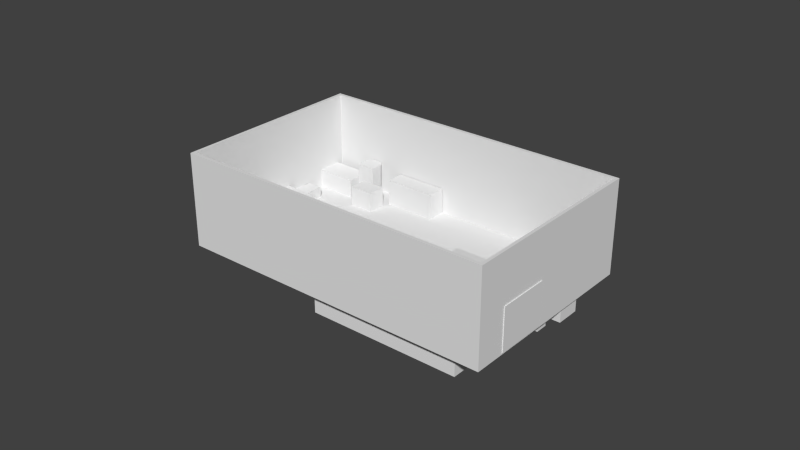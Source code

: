 # Source: test2.blend  (saved by Blender 2.66.1; exported with 4.5.12 LTS)
import bpy
from mathutils import Matrix  # noqa: F401  (used for matrix-valued properties, if any)

bpy.ops.wm.read_factory_settings(use_empty=True)
scene = bpy.context.scene
scene.name = 'Scene'

# ---- collections
col_collection_1 = bpy.data.collections.new('Collection 1'); scene.collection.children.link(col_collection_1)

# ---- world
world_world = bpy.data.worlds.new('World'); scene.world = world_world
world_world.color = (0.05088, 0.05088, 0.05088)
world_world.use_sun_shadow = False
world_world.sun_shadow_jitter_overblur = 0.0
world_world.cycles.sampling_method = 'MANUAL'
world_world.cycles.sample_map_resolution = 256

# ---- meshes
me_cubieboard_002 = bpy.data.meshes.new('Cubieboard.002')
me_cubieboard_002.from_pydata([(0.012, 0.037, 0.006), (0.012, 0.037, 0.0), (0.0, 0.037, 0.006), (0.0, 0.037, 0.0), (0.0, 0.021, 0.0), (0.0, 0.021, 0.006), (0.012, 0.021, 0.006), (0.012, 0.021, 0.0), (0.021, 0.018, 0.0025), (0.005, 0.018, 0.0), (0.005, 0.018, 0.0025), (0.021, 0.018, 0.0), (0.021, 0.002, 0.0025), (0.021, 0.002, 0.0), (0.005, 0.002, 0.0025), (0.005, 0.002, 0.0), (0.001009, 0.002996, -0.001), (0.001009, 0.002996, 0.0), (0.001009, 0.06101, -0.001), (0.001009, 0.06101, 0.0), (0.001043, 0.002738, 0.0), (0.001043, 0.002738, -0.001), (0.001142, 0.002498, 0.0), (0.001142, 0.002498, -0.001), (0.001301, 0.002292, 0.0), (0.001301, 0.002292, -0.001), (0.001507, 0.002133, 0.0), (0.001507, 0.002133, -0.001), (0.001747, 0.002034, -0.001), (0.001747, 0.002034, 0.0), (0.002005, 0.002, 0.0), (0.002005, 0.002, -0.001), (0.001999, 0.062, 0.0), (0.001999, 0.062, -0.001), (0.001743, 0.06197, -0.001), (0.001743, 0.06197, 0.0), (0.001504, 0.06187, 0.0), (0.001504, 0.06187, -0.001), (0.001299, 0.06171, 0.0), (0.001299, 0.06171, -0.001), (0.001142, 0.0615, 0.0), (0.001142, 0.0615, -0.001), (0.001043, 0.06127, 0.0), (0.001043, 0.06127, -0.001), (0.0227, 0.00425, 0.0), (0.02294, 0.003939, 0.0), (0.02325, 0.003701, 0.0), (0.02255, 0.004612, 0.0), (0.02361, 0.003551, 0.0), (0.0225, 0.005, 0.0), (0.024, 0.0035, 0.0), (0.02255, 0.005388, 0.0), (0.0227, 0.00575, 0.0), (0.02294, 0.006061, 0.0), (0.02325, 0.006299, 0.0), (0.0227, 0.05725, 0.0), (0.02294, 0.05694, 0.0), (0.02325, 0.0567, 0.0), (0.02361, 0.05655, 0.0), (0.02361, 0.006449, 0.0), (0.024, 0.0065, 0.0), (0.02255, 0.05761, 0.0), (0.0225, 0.058, 0.0), (0.024, 0.0565, 0.0), (0.02255, 0.05839, 0.0), (0.0227, 0.05875, 0.0), (0.02294, 0.05906, 0.0), (0.02325, 0.0593, 0.0), (0.02361, 0.05945, 0.0), (0.024, 0.0595, 0.0), (0.09694, 0.003939, 0.0), (0.02506, 0.003939, 0.0), (0.02475, 0.003701, 0.0), (0.0967, 0.00425, 0.0), (0.0253, 0.00425, 0.0), (0.09725, 0.003701, 0.0), (0.09655, 0.004612, 0.0), (0.02545, 0.004612, 0.0), (0.1, 0.002, 0.0), (0.09761, 0.003551, 0.0), (0.098, 0.0035, 0.0), (0.09839, 0.003551, 0.0), (0.02439, 0.003551, 0.0), (0.09875, 0.003701, 0.0), (0.09906, 0.003939, 0.0), (0.1007, 0.002293, 0.0), (0.1003, 0.002034, 0.0), (0.1005, 0.002134, 0.0), (0.1009, 0.0025, 0.0), (0.101, 0.002741, 0.0), (0.101, 0.003, 0.0), (0.0993, 0.00425, 0.0), (0.09945, 0.004612, 0.0), (0.0995, 0.005, 0.0), (0.09945, 0.005388, 0.0), (0.0993, 0.00575, 0.0), (0.09761, 0.05655, 0.0), (0.09725, 0.0567, 0.0), (0.09725, 0.006299, 0.0), (0.09761, 0.006449, 0.0), (0.098, 0.0565, 0.0), (0.098, 0.0065, 0.0), (0.09839, 0.05655, 0.0), (0.09839, 0.006449, 0.0), (0.0967, 0.05875, 0.0), (0.02545, 0.05839, 0.0), (0.09655, 0.05839, 0.0), (0.0253, 0.05875, 0.0), (0.09875, 0.0567, 0.0), (0.09875, 0.006299, 0.0), (0.09694, 0.05906, 0.0), (0.02506, 0.05906, 0.0), (0.09906, 0.05694, 0.0), (0.09906, 0.006061, 0.0), (0.0993, 0.05725, 0.0), (0.1, 0.062, 0.0), (0.09839, 0.05945, 0.0), (0.09875, 0.0593, 0.0), (0.098, 0.0595, 0.0), (0.09761, 0.05945, 0.0), (0.09725, 0.0593, 0.0), (0.101, 0.061, 0.0), (0.09945, 0.05839, 0.0), (0.0995, 0.058, 0.0), (0.0993, 0.05875, 0.0), (0.09906, 0.05906, 0.0), (0.09945, 0.05761, 0.0), (0.101, 0.06126, 0.0), (0.1007, 0.06171, 0.0), (0.1009, 0.0615, 0.0), (0.1005, 0.06187, 0.0), (0.1003, 0.06197, 0.0), (0.02439, 0.05945, 0.0), (0.02475, 0.0593, 0.0), (0.051, 0.032, 0.0), (0.09694, 0.006061, 0.0), (0.0967, 0.00575, 0.0), (0.09655, 0.005388, 0.0), (0.0965, 0.005, 0.0), (0.0965, 0.058, 0.0), (0.09655, 0.05761, 0.0), (0.0967, 0.05725, 0.0), (0.09694, 0.05694, 0.0), (0.0255, 0.058, 0.0), (0.02439, 0.05655, 0.0), (0.02475, 0.0567, 0.0), (0.02506, 0.05694, 0.0), (0.0253, 0.05725, 0.0), (0.02545, 0.05761, 0.0), (0.02545, 0.005388, 0.0), (0.0255, 0.005, 0.0), (0.0253, 0.00575, 0.0), (0.02506, 0.006061, 0.0), (0.02475, 0.006299, 0.0), (0.02439, 0.006449, 0.0), (0.02294, 0.003939, -0.001), (0.0227, 0.00425, -0.001), (0.02325, 0.003701, -0.001), (0.02255, 0.004612, -0.001), (0.02361, 0.003551, -0.001), (0.0225, 0.005, -0.001), (0.024, 0.0035, -0.001), (0.02255, 0.005388, -0.001), (0.0227, 0.00575, -0.001), (0.02294, 0.006061, -0.001), (0.02325, 0.006299, -0.001), (0.0227, 0.05725, -0.001), (0.02294, 0.05694, -0.001), (0.02325, 0.0567, -0.001), (0.02361, 0.05655, -0.001), (0.024, 0.0065, -0.001), (0.02361, 0.006449, -0.001), (0.02255, 0.05761, -0.001), (0.0225, 0.058, -0.001), (0.024, 0.0565, -0.001), (0.02255, 0.05839, -0.001), (0.0227, 0.05875, -0.001), (0.02294, 0.05906, -0.001), (0.02325, 0.0593, -0.001), (0.02361, 0.05945, -0.001), (0.024, 0.0595, -0.001), (0.02475, 0.003701, -0.001), (0.02506, 0.003939, -0.001), (0.09694, 0.003939, -0.001), (0.0967, 0.00425, -0.001), (0.0253, 0.00425, -0.001), (0.09725, 0.003701, -0.001), (0.09655, 0.004612, -0.001), (0.02545, 0.004612, -0.001), (0.09761, 0.003551, -0.001), (0.1, 0.002, -0.001), (0.098, 0.0035, -0.001), (0.09839, 0.003551, -0.001), (0.02439, 0.003551, -0.001), (0.09875, 0.003701, -0.001), (0.09906, 0.003939, -0.001), (0.1005, 0.002134, -0.001), (0.1003, 0.002034, -0.001), (0.1007, 0.002293, -0.001), (0.1009, 0.0025, -0.001), (0.101, 0.002741, -0.001), (0.0993, 0.00425, -0.001), (0.101, 0.003, -0.001), (0.09945, 0.004612, -0.001), (0.0995, 0.005, -0.001), (0.09945, 0.005388, -0.001), (0.0993, 0.00575, -0.001), (0.09725, 0.006299, -0.001), (0.09725, 0.0567, -0.001), (0.09761, 0.05655, -0.001), (0.09761, 0.006449, -0.001), (0.098, 0.0565, -0.001), (0.098, 0.0065, -0.001), (0.09839, 0.006449, -0.001), (0.09839, 0.05655, -0.001), (0.09655, 0.05839, -0.001), (0.02545, 0.05839, -0.001), (0.0967, 0.05875, -0.001), (0.0253, 0.05875, -0.001), (0.09875, 0.006299, -0.001), (0.09875, 0.0567, -0.001), (0.09694, 0.05906, -0.001), (0.02506, 0.05906, -0.001), (0.09906, 0.006061, -0.001), (0.09906, 0.05694, -0.001), (0.0993, 0.05725, -0.001), (0.09875, 0.0593, -0.001), (0.09839, 0.05945, -0.001), (0.1, 0.062, -0.001), (0.098, 0.0595, -0.001), (0.09761, 0.05945, -0.001), (0.09725, 0.0593, -0.001), (0.0995, 0.058, -0.001), (0.09945, 0.05839, -0.001), (0.101, 0.061, -0.001), (0.0993, 0.05875, -0.001), (0.09906, 0.05906, -0.001), (0.09945, 0.05761, -0.001), (0.101, 0.06126, -0.001), (0.1009, 0.0615, -0.001), (0.1007, 0.06171, -0.001), (0.1003, 0.06197, -0.001), (0.1005, 0.06187, -0.001), (0.02439, 0.05945, -0.001), (0.02475, 0.0593, -0.001), (0.051, 0.032, -0.001), (0.09694, 0.006061, -0.001), (0.0967, 0.00575, -0.001), (0.09655, 0.005388, -0.001), (0.0965, 0.005, -0.001), (0.0965, 0.058, -0.001), (0.09655, 0.05761, -0.001), (0.0967, 0.05725, -0.001), (0.09694, 0.05694, -0.001), (0.0255, 0.058, -0.001), (0.02439, 0.05655, -0.001), (0.02475, 0.0567, -0.001), (0.02506, 0.05694, -0.001), (0.0253, 0.05725, -0.001), (0.02545, 0.05761, -0.001), (0.0255, 0.005, -0.001), (0.02545, 0.005388, -0.001), (0.0253, 0.00575, -0.001), (0.02506, 0.006061, -0.001), (0.02475, 0.006299, -0.001), (0.02439, 0.006449, -0.001), (0.097, 0.028, -0.001), (0.097, 0.036, -0.001), (0.097, 0.036, -0.005), (0.097, 0.028, -0.005), (0.101, 0.028, -0.005), (0.101, 0.028, -0.001), (0.101, 0.03, -0.001), (0.101, 0.03, -0.005), (0.102, 0.03, -0.001), (0.102, 0.03, -0.005), (0.102, 0.034, -0.001), (0.102, 0.034, -0.005), (0.101, 0.034, -0.001), (0.101, 0.034, -0.005), (0.101, 0.036, -0.001), (0.101, 0.036, -0.005), (0.0995, 0.032, -0.001), (0.0995, 0.032, -0.005), (0.044, 0.062, 0.009), (0.027, 0.062, 0.0), (0.027, 0.062, 0.009), (0.044, 0.062, 0.0), (0.044, 0.056, 0.009), (0.044, 0.056, 0.0), (0.027, 0.056, 0.009), (0.027, 0.056, 0.0), (0.0, 0.052, 0.0), (0.014, 0.052, 0.0), (0.014, 0.052, 0.0066), (0.0, 0.052, 0.0066), (0.0, 0.06, 0.0066), (0.0, 0.06, 0.0), (0.014, 0.06, 0.0), (0.014, 0.06, 0.0066), (0.102, 0.036, 0.004), (0.092, 0.036, 0.0), (0.092, 0.036, 0.004), (0.102, 0.036, 0.0), (0.102, 0.02742, 0.0), (0.102, 0.02742, 0.004), (0.092, 0.02742, 0.004), (0.092, 0.02742, 0.0), (0.045, 0.062, -0.008), (0.045, 0.062, -0.001), (0.095, 0.062, -0.001), (0.095, 0.062, -0.008), (0.095, 0.056, -0.008), (0.095, 0.056, -0.001), (0.045, 0.056, -0.001), (0.045, 0.056, -0.008), (0.045, 0.008, -0.008), (0.045, 0.008, -0.001), (0.095, 0.008, -0.001), (0.095, 0.008, -0.008), (0.095, 0.002, -0.008), (0.095, 0.002, -0.001), (0.045, 0.002, -0.001), (0.045, 0.002, -0.008), (0.006, 0.038, 0.0), (0.006, 0.046, 0.0), (0.006, 0.046, 0.004), (0.006, 0.038, 0.004), (0.001, 0.038, 0.0), (0.001, 0.038, 0.004), (0.001, 0.04, 0.0), (0.001, 0.04, 0.004), (0.0, 0.04, 0.004), (0.0, 0.04, 0.0), (0.0, 0.044, 0.004), (0.0, 0.044, 0.0), (0.001, 0.044, 0.004), (0.001, 0.044, 0.0), (0.001, 0.046, 0.0), (0.001, 0.046, 0.004), (0.003, 0.042, 0.0), (0.003, 0.042, 0.004), (0.044, 0.01847, 0.0), (0.029, 0.01847, 0.0), (0.029, 0.01847, 0.016), (0.044, 0.01847, 0.016), (0.044, 0.0, 0.016), (0.044, 0.0, 0.0), (0.029, 0.0, 0.0), (0.029, 0.0, 0.016), (0.087, 0.048, -0.0065), (0.087, 0.048, 0.0005), (0.103, 0.048, -0.0065), (0.103, 0.048, 0.0005), (0.103, 0.04, 0.0005), (0.103, 0.04, -0.0065), (0.087, 0.04, -0.0065), (0.087, 0.04, 0.0005), (0.01996, 0.0599, 0.011), (0.02, 0.05947, 0.011), (0.02, 0.05947, 0.0), (0.01996, 0.0599, 0.0), (0.01985, 0.06033, 0.011), (0.01985, 0.06033, 0.0), (0.01966, 0.06073, 0.011), (0.01966, 0.06073, 0.0), (0.01941, 0.06108, 0.011), (0.01941, 0.06108, 0.0), (0.0191, 0.06139, 0.011), (0.01874, 0.06165, 0.011), (0.0191, 0.06139, 0.0), (0.01834, 0.06183, 0.011), (0.01874, 0.06165, 0.0), (0.01834, 0.06183, 0.0), (0.01792, 0.06195, 0.011), (0.01792, 0.06195, 0.0), (0.01748, 0.06198, 0.011), (0.01748, 0.06198, 0.0), (0.02, 0.056, 0.011), (0.02, 0.056, 0.0), (0.01398, 0.056, 0.011), (0.01398, 0.056, 0.0), (0.01398, 0.05965, 0.011), (0.01398, 0.05965, 0.0), (0.01631, 0.06198, 0.011), (0.01631, 0.06198, 0.0), (0.01591, 0.06195, 0.0), (0.01591, 0.06195, 0.011), (0.01551, 0.06184, 0.011), (0.01551, 0.06184, 0.0), (0.01515, 0.06167, 0.011), (0.01481, 0.06144, 0.011), (0.01515, 0.06167, 0.0), (0.01453, 0.06115, 0.011), (0.01481, 0.06144, 0.0), (0.01453, 0.06115, 0.0), (0.01429, 0.06082, 0.011), (0.01429, 0.06082, 0.0), (0.01412, 0.06045, 0.011), (0.01412, 0.06045, 0.0), (0.01402, 0.06006, 0.011), (0.01402, 0.06006, 0.0), (0.01699, 0.05899, 0.0), (0.01699, 0.05899, 0.011), (0.105, 0.026, 0.0), (0.077, 0.026, 0.0), (0.077, 0.026, 0.014), (0.105, 0.026, 0.014), (0.105, 0.009, 0.0), (0.105, 0.009, 0.014), (0.077, 0.009, 0.0), (0.077, 0.009, 0.014), (0.103, 0.048, 0.0065), (0.087, 0.048, 0.0065), (0.103, 0.04, 0.0065), (0.087, 0.04, 0.0065), (0.015, 0.019, 0.0), (0.015, 0.02, 0.0), (0.022, 0.02, 0.0), (0.022, 0.008, 0.0), (0.013, 0.019, 0.0), (0.004, 0.02, 0.0), (0.013, 0.02, 0.0), (0.004, 0.008, 0.0), (0.02046, 0.01931, 0.0), (0.02033, 0.01912, 0.0), (0.0204, 0.01921, 0.0), (0.02006, 0.019, 0.0), (0.02023, 0.01906, 0.0), (0.02013, 0.01902, 0.0), (0.0205, 0.01953, 0.0), (0.02049, 0.01942, 0.0), (0.02045, 0.01972, 0.0), (0.02048, 0.01963, 0.0), (0.01977, 0.01905, 0.0), (0.01989, 0.01901, 0.0), (0.02, 0.019, 0.0), (0.01968, 0.01912, 0.0), (0.02032, 0.01988, 0.0), (0.02039, 0.01981, 0.0), (0.01955, 0.01928, 0.0), (0.01961, 0.01919, 0.0), (0.0195, 0.01947, 0.0), (0.01952, 0.01937, 0.0), (0.02, 0.02, 0.0), (0.02023, 0.01995, 0.0), (0.02011, 0.01999, 0.0), (0.01994, 0.02, 0.0), (0.01954, 0.01969, 0.0), (0.01951, 0.01958, 0.0), (0.01977, 0.01994, 0.0), (0.01987, 0.01998, 0.0), (0.01967, 0.01988, 0.0), (0.0196, 0.01979, 0.0), (0.045, 0.055, 0.0), (0.095, 0.055, 0.0), (0.095, 0.061, 0.0), (0.045, 0.061, 0.0), (0.067, 0.054, 0.0), (0.073, 0.054, 0.0), (0.073, 0.056, 0.0), (0.067, 0.056, 0.0), (0.1004, 0.03365, 0.0), (0.1003, 0.03385, 0.0), (0.1004, 0.03376, 0.0), (0.1001, 0.03399, 0.0), (0.1002, 0.03392, 0.0), (0.1001, 0.03397, 0.0), (0.1005, 0.03353, 0.0), (0.1004, 0.03332, 0.0), (0.1005, 0.03342, 0.0), (0.1003, 0.03315, 0.0), (0.1004, 0.03323, 0.0), (0.1, 0.033, 0.0), (0.1002, 0.03307, 0.0), (0.1001, 0.03302, 0.0), (0.1, 0.034, 0.0), (0.1004, 0.03068, 0.0), (0.1003, 0.03087, 0.0), (0.1003, 0.03078, 0.0), (0.1002, 0.03094, 0.0), (0.097, 0.034, 0.0), (0.1, 0.031, 0.0), (0.1001, 0.03098, 0.0), (0.1004, 0.03044, 0.0), (0.1004, 0.03056, 0.0), (0.1002, 0.03009, 0.0), (0.1004, 0.03025, 0.0), (0.1003, 0.03017, 0.0), (0.1004, 0.03035, 0.0), (0.097, 0.033, 0.0), (0.1, 0.03, 0.0), (0.1001, 0.03003, 0.0), (0.097, 0.031, 0.0), (0.097, 0.03, 0.0), (0.02424, 0.05999, 0.0), (0.02449, 0.05994, 0.0), (0.02495, 0.05976, 0.0), (0.02201, 0.05777, 0.0), (0.02222, 0.05709, 0.0), (0.02206, 0.05752, 0.0), (0.02562, 0.05683, 0.0), (0.02546, 0.05663, 0.0), (0.02529, 0.05647, 0.0), (0.022, 0.058, 0.0), (0.02399, 0.06, 0.0), (0.02576, 0.05704, 0.0), (0.02201, 0.05824, 0.0), (0.02491, 0.05622, 0.0), (0.02511, 0.05634, 0.0), (0.02214, 0.05873, 0.0), (0.02206, 0.05849, 0.0), (0.02447, 0.05606, 0.0), (0.0247, 0.05613, 0.0), (0.02309, 0.05978, 0.0), (0.02578, 0.05891, 0.0), (0.02376, 0.05999, 0.0), (0.02353, 0.05994, 0.0), (0.0233, 0.05987, 0.0), (0.02424, 0.05601, 0.0), (0.02599, 0.05776, 0.0), (0.02586, 0.05727, 0.0), (0.02224, 0.05896, 0.0), (0.02594, 0.05751, 0.0), (0.02401, 0.056, 0.0), (0.02271, 0.05953, 0.0), (0.02289, 0.05966, 0.0), (0.02238, 0.05917, 0.0), (0.02254, 0.05937, 0.0), (0.026, 0.058, 0.0), (0.02599, 0.05823, 0.0), (0.02594, 0.05848, 0.0), (0.02587, 0.0587, 0.0), (0.02305, 0.05624, 0.0), (0.02351, 0.05606, 0.0), (0.02327, 0.05614, 0.0), (0.02376, 0.05601, 0.0), (0.02552, 0.05929, 0.0), (0.02566, 0.05911, 0.0), (0.02248, 0.05671, 0.0), (0.02283, 0.05638, 0.0), (0.02263, 0.05654, 0.0), (0.02517, 0.05962, 0.0), (0.02537, 0.05946, 0.0), (0.02234, 0.05689, 0.0), (0.02473, 0.05986, 0.0), (0.02213, 0.0573, 0.0), (0.1, 0.062, 0.0), (0.101, 0.003, 0.0), (0.101, 0.061, 0.0), (0.002, 0.062, 0.0), (0.002, 0.002, 0.0), (0.001, 0.003, 0.0), (0.001, 0.061, 0.0), (0.101, 0.047, 0.0), (0.09, 0.041, 0.0), (0.101, 0.041, 0.0), (0.09, 0.047, 0.0), (0.006, 0.016, 0.0), (0.006, 0.002, 0.0), (0.019, 0.002, 0.0), (0.019, 0.016, 0.0), (0.03, 0.018, 0.0), (0.03, 0.0, 0.0), (0.044, 0.018, 0.0), (0.042, 0.017, 0.0), (0.032, 0.011, 0.0), (0.042, 0.011, 0.0), (0.032, 0.017, 0.0), (0.095, 0.008, 0.0), (0.045, 0.008, 0.0), (0.045, 0.002, 0.0), (0.095, 0.002, 0.0), (0.073, 0.009, 0.0), (0.067, 0.009, 0.0), (0.067, 0.007, 0.0), (0.073, 0.007, 0.0), (0.019, 0.06, 0.0), (0.014, 0.056, 0.0), (0.019, 0.056, 0.0), (0.047, 0.019, 0.0), (0.047, 0.029, 0.0), (0.045, 0.029, 0.0), (0.045, 0.019, 0.0), (0.011, 0.033, 0.0), (0.013, 0.036, 0.0), (0.013, 0.033, 0.0), (0.002, 0.036, 0.0), (0.013, 0.021, 0.0), (0.011, 0.023, 0.0), (0.013, 0.023, 0.0), (0.002, 0.021, 0.0), (0.001, 0.021, 0.0), (0.001, 0.036, 0.0), (0.01219, 0.02104, 0.0), (0.01228, 0.02109, 0.0), (0.01237, 0.02116, 0.0), (0.01248, 0.02135, 0.0), (0.01243, 0.02125, 0.0), (0.0125, 0.02145, 0.0), (0.01209, 0.02101, 0.0), (0.0125, 0.02154, 0.0), (0.01244, 0.02174, 0.0), (0.01248, 0.02164, 0.0), (0.01237, 0.02183, 0.0), (0.0122, 0.02196, 0.0), (0.01229, 0.02191, 0.0), (0.012, 0.022, 0.0), (0.0121, 0.02199, 0.0), (0.01, 0.021, 0.0), (0.009802, 0.02104, 0.0), (0.009902, 0.02101, 0.0), (0.009626, 0.02117, 0.0), (0.009708, 0.02109, 0.0), (0.009502, 0.02146, 0.0), (0.009562, 0.02126, 0.0), (0.009521, 0.02136, 0.0), (0.01, 0.022, 0.0), (0.009812, 0.02196, 0.0), (0.009907, 0.02199, 0.0), (0.009633, 0.02184, 0.0), (0.009503, 0.02155, 0.0), (0.009524, 0.02165, 0.0), (0.009567, 0.02175, 0.0), (0.009717, 0.02191, 0.0), (0.006188, 0.02104, 0.0), (0.006283, 0.02109, 0.0), (0.006367, 0.02116, 0.0), (0.006476, 0.02135, 0.0), (0.006433, 0.02125, 0.0), (0.006497, 0.02145, 0.0), (0.006, 0.021, 0.0), (0.006093, 0.02101, 0.0), (0.006498, 0.02154, 0.0), (0.006438, 0.02174, 0.0), (0.006479, 0.02164, 0.0), (0.006374, 0.02183, 0.0), (0.006198, 0.02196, 0.0), (0.006292, 0.02191, 0.0), (0.006, 0.022, 0.0), (0.005, 0.021, 0.0), (0.006098, 0.02199, 0.0), (0.004802, 0.02104, 0.0), (0.004902, 0.02101, 0.0), (0.004626, 0.02117, 0.0), (0.004708, 0.02109, 0.0), (0.004502, 0.02146, 0.0), (0.004562, 0.02126, 0.0), (0.004521, 0.02136, 0.0), (0.005, 0.022, 0.0), (0.004812, 0.02196, 0.0), (0.004907, 0.02199, 0.0), (0.004633, 0.02184, 0.0), (0.004503, 0.02155, 0.0), (0.004524, 0.02165, 0.0), (0.004567, 0.02175, 0.0), (0.004717, 0.02191, 0.0), (0.01219, 0.03504, 0.0), (0.01228, 0.03509, 0.0), (0.01237, 0.03516, 0.0), (0.01248, 0.03535, 0.0), (0.01243, 0.03525, 0.0), (0.0125, 0.03545, 0.0), (0.012, 0.035, 0.0), (0.01209, 0.03501, 0.0), (0.0125, 0.03554, 0.0), (0.01244, 0.03574, 0.0), (0.01248, 0.03564, 0.0), (0.01237, 0.03583, 0.0), (0.0122, 0.03596, 0.0), (0.01229, 0.03591, 0.0), (0.012, 0.036, 0.0), (0.0121, 0.03599, 0.0), (0.01, 0.035, 0.0), (0.009802, 0.03504, 0.0), (0.009902, 0.03501, 0.0), (0.009626, 0.03517, 0.0), (0.009708, 0.03509, 0.0), (0.009502, 0.03546, 0.0), (0.009562, 0.03526, 0.0), (0.009521, 0.03536, 0.0), (0.01, 0.036, 0.0), (0.009812, 0.03596, 0.0), (0.009907, 0.03599, 0.0), (0.009633, 0.03584, 0.0), (0.009503, 0.03555, 0.0), (0.009524, 0.03565, 0.0), (0.009567, 0.03575, 0.0), (0.009717, 0.03591, 0.0), (0.006188, 0.03504, 0.0), (0.006283, 0.03509, 0.0), (0.006367, 0.03516, 0.0), (0.006476, 0.03535, 0.0), (0.006433, 0.03525, 0.0), (0.006497, 0.03545, 0.0), (0.006, 0.035, 0.0), (0.006093, 0.03501, 0.0), (0.006498, 0.03554, 0.0), (0.006438, 0.03574, 0.0), (0.006479, 0.03564, 0.0), (0.006374, 0.03583, 0.0), (0.006198, 0.03596, 0.0), (0.006292, 0.03591, 0.0), (0.006, 0.036, 0.0), (0.005, 0.035, 0.0), (0.006098, 0.03599, 0.0), (0.004802, 0.03504, 0.0), (0.004902, 0.03501, 0.0), (0.004626, 0.03517, 0.0), (0.004708, 0.03509, 0.0), (0.004502, 0.03546, 0.0), (0.004562, 0.03526, 0.0), (0.004521, 0.03536, 0.0), (0.005, 0.036, 0.0), (0.004812, 0.03596, 0.0), (0.004907, 0.03599, 0.0), (0.004633, 0.03584, 0.0), (0.004503, 0.03555, 0.0), (0.004524, 0.03565, 0.0), (0.004567, 0.03575, 0.0), (0.004717, 0.03591, 0.0), (0.103, 0.041, 0.0), (0.103, 0.047, 0.0), (0.089, 0.041, 0.0), (0.089, 0.047, 0.0), (0.03, 0.057, 0.0), (0.041, 0.061, 0.0), (0.03, 0.061, 0.0), (0.041, 0.057, 0.0), (0.02424, 0.006986, 0.0), (0.02449, 0.00694, 0.0), (0.02495, 0.006758, 0.0), (0.02201, 0.004765, 0.0), (0.02222, 0.004089, 0.0), (0.02206, 0.004524, 0.0), (0.02562, 0.00383, 0.0), (0.02546, 0.003633, 0.0), (0.02529, 0.003475, 0.0), (0.022, 0.005, 0.0), (0.02399, 0.007, 0.0), (0.02576, 0.004044, 0.0), (0.02201, 0.00524, 0.0), (0.02491, 0.003219, 0.0), (0.02511, 0.003336, 0.0), (0.02214, 0.005727, 0.0), (0.02206, 0.005488, 0.0), (0.02447, 0.003057, 0.0), (0.0247, 0.003125, 0.0), (0.02309, 0.006781, 0.0), (0.02578, 0.005911, 0.0), (0.02376, 0.006985, 0.0), (0.02353, 0.006943, 0.0), (0.0233, 0.006875, 0.0), (0.02424, 0.003015, 0.0), (0.02599, 0.00476, 0.0), (0.02586, 0.004273, 0.0), (0.02224, 0.005956, 0.0), (0.02594, 0.004512, 0.0), (0.02401, 0.003, 0.0), (0.02271, 0.006525, 0.0), (0.02289, 0.006664, 0.0), (0.02238, 0.00617, 0.0), (0.02254, 0.006367, 0.0), (0.026, 0.005, 0.0), (0.02599, 0.005235, 0.0), (0.02594, 0.005476, 0.0), (0.02587, 0.005698, 0.0), (0.02305, 0.003242, 0.0), (0.02351, 0.00306, 0.0), (0.02327, 0.003136, 0.0), (0.02376, 0.003014, 0.0), (0.02552, 0.006295, 0.0), (0.02566, 0.006111, 0.0), (0.02248, 0.003705, 0.0), (0.02283, 0.003377, 0.0), (0.02263, 0.003539, 0.0), (0.02517, 0.006623, 0.0), (0.02537, 0.006461, 0.0), (0.02234, 0.003889, 0.0), (0.02473, 0.006864, 0.0), (0.02213, 0.004302, 0.0), (0.09824, 0.006986, 0.0), (0.09849, 0.00694, 0.0), (0.09895, 0.006758, 0.0), (0.09601, 0.004765, 0.0), (0.09622, 0.004089, 0.0), (0.09606, 0.004524, 0.0), (0.09962, 0.00383, 0.0), (0.09946, 0.003633, 0.0), (0.09929, 0.003475, 0.0), (0.096, 0.005, 0.0), (0.09799, 0.007, 0.0), (0.09976, 0.004044, 0.0), (0.09601, 0.00524, 0.0), (0.09891, 0.003219, 0.0), (0.09911, 0.003336, 0.0), (0.09614, 0.005727, 0.0), (0.09606, 0.005488, 0.0), (0.09847, 0.003057, 0.0), (0.0987, 0.003125, 0.0), (0.09709, 0.006781, 0.0), (0.09978, 0.005911, 0.0), (0.09776, 0.006985, 0.0), (0.09753, 0.006943, 0.0), (0.0973, 0.006875, 0.0), (0.09824, 0.003015, 0.0), (0.09999, 0.00476, 0.0), (0.09986, 0.004273, 0.0), (0.09624, 0.005956, 0.0), (0.09994, 0.004512, 0.0), (0.09801, 0.003, 0.0), (0.09671, 0.006525, 0.0), (0.09689, 0.006664, 0.0), (0.09638, 0.00617, 0.0), (0.09654, 0.006367, 0.0), (0.1, 0.005, 0.0), (0.09999, 0.005235, 0.0), (0.09994, 0.005476, 0.0), (0.09987, 0.005698, 0.0), (0.09705, 0.003242, 0.0), (0.09751, 0.00306, 0.0), (0.09727, 0.003136, 0.0), (0.09776, 0.003014, 0.0), (0.09952, 0.006295, 0.0), (0.09966, 0.006111, 0.0), (0.09648, 0.003705, 0.0), (0.09683, 0.003377, 0.0), (0.09663, 0.003539, 0.0), (0.09917, 0.006623, 0.0), (0.09937, 0.006461, 0.0), (0.09634, 0.003889, 0.0), (0.09873, 0.006864, 0.0), (0.09613, 0.004302, 0.0), (0.007, 0.059, 0.0), (0.013, 0.053, 0.0), (0.013, 0.059, 0.0), (0.007, 0.053, 0.0), (0.09824, 0.05999, 0.0), (0.09849, 0.05994, 0.0), (0.09895, 0.05976, 0.0), (0.09601, 0.05777, 0.0), (0.09622, 0.05709, 0.0), (0.09606, 0.05752, 0.0), (0.09962, 0.05683, 0.0), (0.09946, 0.05663, 0.0), (0.09929, 0.05647, 0.0), (0.096, 0.058, 0.0), (0.09799, 0.06, 0.0), (0.09976, 0.05704, 0.0), (0.09601, 0.05824, 0.0), (0.09891, 0.05622, 0.0), (0.09911, 0.05634, 0.0), (0.09614, 0.05873, 0.0), (0.09606, 0.05849, 0.0), (0.09847, 0.05606, 0.0), (0.0987, 0.05613, 0.0), (0.09709, 0.05978, 0.0), (0.09978, 0.05891, 0.0), (0.09776, 0.05999, 0.0), (0.09753, 0.05994, 0.0), (0.0973, 0.05987, 0.0), (0.09824, 0.05601, 0.0), (0.09999, 0.05776, 0.0), (0.09986, 0.05727, 0.0), (0.09624, 0.05896, 0.0), (0.09994, 0.05751, 0.0), (0.09801, 0.056, 0.0), (0.09671, 0.05953, 0.0), (0.09689, 0.05966, 0.0), (0.09638, 0.05917, 0.0), (0.09654, 0.05937, 0.0), (0.1, 0.058, 0.0), (0.09999, 0.05823, 0.0), (0.09994, 0.05848, 0.0), (0.09987, 0.0587, 0.0), (0.09705, 0.05624, 0.0), (0.09751, 0.05606, 0.0), (0.09727, 0.05614, 0.0), (0.09776, 0.05601, 0.0), (0.09952, 0.05929, 0.0), (0.09966, 0.05911, 0.0), (0.09648, 0.05671, 0.0), (0.09683, 0.05638, 0.0), (0.09663, 0.05654, 0.0), (0.09917, 0.05962, 0.0), (0.09937, 0.05946, 0.0), (0.09634, 0.05689, 0.0), (0.09873, 0.05986, 0.0), (0.09613, 0.0573, 0.0), (0.022, 0.048, 0.0), (0.026, 0.054, 0.0), (0.018, 0.054, 0.0), (0.026, 0.048, 0.0), (0.021, 0.048, 0.0), (0.018, 0.048, 0.0), (0.045, 0.029, 0.008), (0.047, 0.029, 0.008), (0.047, 0.019, 0.008), (0.045, 0.019, 0.008), (0.018, 0.054, 0.007), (0.026, 0.054, 0.007), (0.026, 0.048, 0.007), (0.018, 0.048, 0.007)], [], [(0, 1, 2), (2, 1, 3), (2, 3, 4), (5, 2, 4), (5, 4, 6), (6, 4, 7), (7, 0, 6), (0, 7, 1), (1, 7, 4), (3, 1, 4), (6, 0, 5), (5, 0, 2), (8, 9, 10), (11, 9, 8), (12, 11, 8), (13, 11, 12), (14, 13, 12), (15, 13, 14), (10, 15, 14), (9, 15, 10), (13, 15, 9), (13, 9, 11), (10, 14, 12), (8, 10, 12), (16, 17, 18), (18, 17, 19), (20, 17, 16), (20, 16, 21), (22, 21, 23), (22, 20, 21), (24, 23, 25), (24, 22, 23), (26, 25, 27), (26, 27, 28), (26, 24, 25), (29, 26, 28), (30, 28, 31), (30, 29, 28), (32, 33, 34), (35, 32, 34), (36, 34, 37), (36, 35, 34), (38, 37, 39), (38, 36, 37), (40, 39, 41), (40, 38, 39), (42, 41, 43), (42, 40, 41), (19, 43, 18), (19, 42, 43), (29, 24, 26), (20, 22, 24), (17, 24, 29), (17, 20, 24), (30, 17, 29), (44, 30, 45), (46, 45, 30), (47, 30, 44), (48, 46, 30), (49, 30, 47), (50, 48, 30), (51, 30, 49), (52, 17, 30), (52, 30, 51), (53, 17, 52), (54, 17, 53), (40, 42, 19), (36, 38, 40), (35, 40, 19), (35, 36, 40), (32, 35, 19), (55, 32, 19), (55, 19, 56), (57, 17, 54), (57, 56, 19), (57, 19, 17), (58, 57, 54), (58, 59, 60), (58, 54, 59), (61, 32, 55), (62, 32, 61), (63, 58, 60), (64, 32, 62), (65, 32, 64), (66, 32, 65), (67, 32, 66), (68, 32, 67), (69, 32, 68), (70, 71, 72), (73, 71, 70), (73, 74, 71), (75, 70, 72), (76, 74, 73), (76, 77, 74), (78, 79, 75), (78, 80, 79), (78, 81, 80), (78, 75, 72), (78, 82, 50), (78, 72, 82), (83, 81, 78), (84, 83, 78), (85, 86, 87), (88, 78, 86), (88, 86, 85), (89, 78, 88), (90, 91, 84), (90, 84, 78), (90, 78, 89), (92, 91, 90), (93, 92, 90), (94, 93, 90), (95, 94, 90), (96, 97, 98), (96, 98, 99), (100, 96, 99), (100, 99, 101), (102, 101, 103), (102, 100, 101), (104, 105, 106), (104, 107, 105), (108, 103, 109), (108, 102, 103), (110, 107, 104), (110, 111, 107), (112, 109, 113), (112, 108, 109), (114, 113, 95), (114, 95, 90), (114, 112, 113), (115, 116, 117), (115, 118, 116), (115, 119, 118), (115, 120, 119), (115, 110, 120), (115, 111, 110), (121, 122, 123), (121, 124, 122), (121, 125, 124), (121, 117, 125), (121, 114, 90), (121, 126, 114), (121, 123, 126), (121, 115, 117), (127, 115, 121), (128, 127, 129), (128, 130, 131), (128, 131, 115), (128, 115, 127), (30, 78, 50), (115, 32, 69), (115, 69, 132), (115, 132, 133), (115, 133, 111), (134, 98, 97), (134, 63, 60), (134, 135, 98), (134, 136, 135), (134, 137, 136), (134, 138, 137), (134, 106, 105), (134, 76, 138), (134, 139, 106), (134, 140, 139), (134, 141, 140), (134, 142, 141), (134, 97, 142), (134, 105, 143), (134, 77, 76), (134, 144, 63), (134, 145, 144), (134, 146, 145), (134, 147, 146), (134, 148, 147), (134, 143, 148), (134, 149, 150), (134, 151, 149), (134, 152, 151), (134, 153, 152), (134, 154, 153), (134, 60, 154), (134, 150, 77), (27, 25, 28), (25, 23, 21), (28, 25, 16), (25, 21, 16), (28, 16, 31), (155, 31, 156), (31, 155, 157), (156, 31, 158), (31, 157, 159), (158, 31, 160), (31, 159, 161), (160, 31, 162), (31, 16, 163), (162, 31, 163), (163, 16, 164), (164, 16, 165), (18, 43, 41), (41, 39, 37), (18, 41, 34), (41, 37, 34), (18, 34, 33), (18, 33, 166), (167, 18, 166), (165, 16, 168), (18, 167, 168), (16, 18, 168), (165, 168, 169), (170, 171, 169), (171, 165, 169), (166, 33, 172), (172, 33, 173), (170, 169, 174), (173, 33, 175), (175, 33, 176), (176, 33, 177), (177, 33, 178), (178, 33, 179), (179, 33, 180), (181, 182, 183), (183, 182, 184), (182, 185, 184), (181, 183, 186), (184, 185, 187), (185, 188, 187), (186, 189, 190), (189, 191, 190), (191, 192, 190), (181, 186, 190), (161, 193, 190), (193, 181, 190), (190, 192, 194), (190, 194, 195), (196, 197, 198), (197, 190, 199), (198, 197, 199), (199, 190, 200), (195, 201, 202), (190, 195, 202), (200, 190, 202), (202, 201, 203), (202, 203, 204), (202, 204, 205), (202, 205, 206), (207, 208, 209), (210, 207, 209), (210, 209, 211), (212, 210, 211), (213, 212, 214), (212, 211, 214), (215, 216, 217), (216, 218, 217), (219, 213, 220), (213, 214, 220), (217, 218, 221), (218, 222, 221), (223, 219, 224), (219, 220, 224), (206, 223, 225), (202, 206, 225), (223, 224, 225), (226, 227, 228), (227, 229, 228), (229, 230, 228), (230, 231, 228), (231, 221, 228), (221, 222, 228), (232, 233, 234), (233, 235, 234), (235, 236, 234), (236, 226, 234), (202, 225, 234), (225, 237, 234), (237, 232, 234), (226, 228, 234), (234, 228, 238), (239, 238, 240), (241, 242, 240), (228, 241, 240), (238, 228, 240), (161, 190, 31), (180, 33, 228), (243, 180, 228), (244, 243, 228), (222, 244, 228), (208, 207, 245), (170, 174, 245), (207, 246, 245), (246, 247, 245), (247, 248, 245), (248, 249, 245), (216, 215, 245), (249, 187, 245), (215, 250, 245), (250, 251, 245), (251, 252, 245), (252, 253, 245), (253, 208, 245), (254, 216, 245), (187, 188, 245), (174, 255, 245), (255, 256, 245), (256, 257, 245), (257, 258, 245), (258, 259, 245), (259, 254, 245), (260, 261, 245), (261, 262, 245), (262, 263, 245), (263, 264, 245), (264, 265, 245), (265, 170, 245), (188, 260, 245), (190, 78, 30), (31, 190, 30), (33, 32, 228), (228, 32, 115), (195, 83, 84), (201, 195, 91), (203, 201, 91), (195, 84, 91), (205, 204, 94), (204, 93, 94), (204, 203, 92), (203, 91, 92), (204, 92, 93), (206, 205, 95), (223, 206, 95), (205, 94, 95), (219, 223, 113), (223, 95, 113), (213, 219, 109), (219, 113, 109), (212, 213, 103), (213, 109, 103), (212, 103, 101), (210, 212, 99), (207, 210, 99), (212, 101, 99), (246, 207, 98), (207, 99, 98), (247, 246, 135), (246, 98, 135), (247, 135, 136), (248, 247, 137), (247, 136, 137), (248, 137, 138), (249, 248, 138), (187, 249, 138), (187, 138, 76), (187, 76, 73), (184, 187, 73), (184, 73, 70), (183, 184, 70), (183, 70, 75), (186, 183, 75), (189, 186, 75), (189, 75, 79), (191, 189, 79), (192, 191, 80), (191, 79, 80), (194, 192, 81), (192, 80, 81), (195, 194, 83), (194, 81, 83), (224, 108, 112), (225, 224, 114), (237, 225, 114), (224, 112, 114), (233, 232, 122), (232, 123, 122), (232, 237, 126), (237, 114, 126), (232, 126, 123), (235, 233, 124), (236, 235, 124), (233, 122, 124), (226, 236, 125), (236, 124, 125), (227, 226, 117), (226, 125, 117), (229, 227, 116), (227, 117, 116), (229, 116, 118), (230, 229, 119), (231, 230, 119), (229, 118, 119), (221, 231, 120), (231, 119, 120), (217, 221, 110), (221, 120, 110), (217, 110, 104), (215, 217, 106), (217, 104, 106), (215, 106, 139), (250, 215, 139), (251, 250, 139), (251, 139, 140), (251, 140, 141), (252, 251, 141), (252, 141, 142), (253, 252, 142), (253, 142, 97), (208, 253, 97), (209, 208, 97), (209, 97, 96), (211, 209, 96), (214, 211, 100), (211, 96, 100), (220, 214, 102), (214, 100, 102), (224, 220, 108), (220, 102, 108), (257, 145, 146), (258, 257, 147), (259, 258, 147), (257, 146, 147), (216, 254, 105), (254, 143, 105), (254, 259, 148), (259, 147, 148), (254, 148, 143), (218, 216, 107), (222, 218, 107), (216, 105, 107), (244, 222, 111), (222, 107, 111), (243, 244, 133), (244, 111, 133), (180, 243, 132), (243, 133, 132), (180, 132, 69), (179, 180, 68), (178, 179, 68), (180, 69, 68), (177, 178, 67), (178, 68, 67), (176, 177, 66), (177, 67, 66), (176, 66, 65), (175, 176, 64), (176, 65, 64), (175, 64, 62), (173, 175, 62), (172, 173, 62), (172, 62, 61), (172, 61, 55), (166, 172, 55), (166, 55, 56), (167, 166, 56), (167, 56, 57), (168, 167, 57), (169, 168, 57), (169, 57, 58), (174, 169, 58), (255, 174, 63), (174, 58, 63), (256, 255, 144), (255, 63, 144), (257, 256, 145), (256, 144, 145), (182, 72, 71), (185, 182, 74), (188, 185, 74), (182, 71, 74), (261, 260, 149), (260, 150, 149), (260, 188, 77), (188, 74, 77), (260, 77, 150), (262, 261, 151), (263, 262, 151), (261, 149, 151), (264, 263, 152), (263, 151, 152), (265, 264, 153), (264, 152, 153), (170, 265, 154), (265, 153, 154), (170, 154, 60), (171, 170, 59), (165, 171, 59), (170, 60, 59), (164, 165, 54), (165, 59, 54), (163, 164, 53), (164, 54, 53), (163, 53, 52), (162, 163, 51), (163, 52, 51), (162, 51, 49), (160, 162, 49), (158, 160, 49), (158, 49, 47), (158, 47, 44), (156, 158, 44), (156, 44, 45), (155, 156, 45), (155, 45, 46), (157, 155, 46), (159, 157, 46), (159, 46, 48), (161, 159, 48), (193, 161, 50), (161, 48, 50), (181, 193, 82), (193, 50, 82), (182, 181, 72), (181, 82, 72), (86, 78, 190), (86, 190, 197), (87, 197, 196), (87, 86, 197), (85, 196, 198), (85, 198, 199), (85, 87, 196), (88, 199, 200), (88, 85, 199), (89, 88, 200), (90, 200, 202), (90, 89, 200), (127, 121, 234), (127, 234, 238), (129, 238, 239), (129, 127, 238), (128, 239, 240), (128, 240, 242), (128, 129, 239), (130, 242, 241), (130, 128, 242), (131, 241, 228), (131, 130, 241), (115, 131, 228), (234, 121, 202), (202, 121, 90), (266, 267, 268), (266, 268, 269), (266, 269, 270), (271, 266, 270), (272, 271, 270), (272, 270, 273), (274, 272, 273), (274, 273, 275), (276, 274, 275), (276, 275, 277), (278, 276, 277), (278, 277, 279), (280, 278, 279), (280, 279, 281), (280, 281, 268), (267, 280, 268), (272, 266, 271), (280, 267, 278), (282, 267, 266), (282, 272, 274), (282, 274, 276), (282, 276, 278), (282, 266, 272), (282, 278, 267), (270, 269, 273), (279, 268, 281), (269, 268, 283), (275, 273, 283), (277, 275, 283), (279, 277, 283), (273, 269, 283), (268, 279, 283), (284, 285, 286), (287, 285, 284), (287, 284, 288), (289, 287, 288), (290, 289, 288), (291, 289, 290), (291, 290, 286), (285, 291, 286), (291, 285, 289), (289, 285, 287), (288, 286, 290), (284, 286, 288), (292, 293, 294), (292, 294, 295), (296, 292, 295), (297, 292, 296), (298, 297, 296), (298, 296, 299), (294, 298, 299), (293, 298, 294), (292, 297, 293), (293, 297, 298), (294, 296, 295), (299, 296, 294), (300, 301, 302), (303, 301, 300), (304, 303, 300), (304, 300, 305), (306, 304, 305), (307, 304, 306), (301, 307, 306), (301, 306, 302), (304, 307, 303), (307, 301, 303), (300, 306, 305), (300, 302, 306), (308, 309, 310), (311, 308, 310), (312, 311, 310), (312, 310, 313), (312, 313, 314), (315, 312, 314), (308, 315, 314), (308, 314, 309), (310, 314, 313), (310, 309, 314), (312, 315, 311), (315, 308, 311), (316, 317, 318), (319, 316, 318), (320, 319, 318), (320, 318, 321), (320, 321, 322), (323, 320, 322), (316, 323, 322), (316, 322, 317), (318, 322, 321), (318, 317, 322), (320, 323, 319), (323, 316, 319), (324, 325, 326), (324, 326, 327), (328, 324, 327), (328, 327, 329), (330, 328, 329), (330, 329, 331), (330, 331, 332), (333, 330, 332), (333, 332, 334), (335, 333, 334), (335, 334, 336), (337, 335, 336), (338, 337, 336), (338, 336, 339), (325, 338, 339), (325, 339, 326), (328, 330, 324), (330, 333, 337), (333, 335, 337), (337, 338, 325), (325, 324, 340), (324, 330, 340), (330, 337, 340), (337, 325, 340), (327, 331, 329), (336, 332, 331), (336, 334, 332), (326, 339, 336), (341, 327, 326), (341, 331, 327), (341, 336, 331), (341, 326, 336), (342, 343, 344), (342, 344, 345), (346, 342, 345), (347, 342, 346), (348, 347, 346), (348, 346, 349), (343, 348, 349), (343, 349, 344), (347, 348, 343), (347, 343, 342), (344, 349, 346), (345, 344, 346), (350, 351, 352), (352, 351, 353), (352, 353, 354), (355, 352, 354), (355, 354, 356), (356, 354, 357), (356, 357, 351), (350, 356, 351), (353, 357, 354), (353, 351, 357), (355, 356, 352), (356, 350, 352), (358, 359, 360), (358, 360, 361), (362, 358, 363), (364, 362, 363), (358, 361, 363), (364, 363, 365), (366, 364, 367), (368, 366, 367), (364, 365, 367), (369, 368, 370), (368, 367, 370), (371, 369, 372), (369, 370, 372), (371, 372, 373), (374, 371, 375), (371, 373, 375), (376, 374, 377), (374, 375, 377), (378, 379, 360), (359, 378, 360), (380, 381, 379), (378, 380, 379), (380, 382, 383), (380, 383, 381), (384, 385, 386), (387, 384, 386), (388, 387, 389), (390, 388, 389), (387, 386, 389), (391, 390, 392), (390, 389, 392), (393, 391, 394), (391, 392, 394), (393, 394, 395), (396, 393, 397), (393, 395, 397), (398, 396, 399), (400, 398, 399), (396, 397, 399), (382, 400, 401), (400, 399, 401), (382, 401, 383), (377, 385, 384), (377, 384, 376), (402, 361, 360), (402, 363, 361), (402, 365, 363), (402, 367, 365), (402, 370, 367), (402, 372, 370), (402, 373, 372), (402, 375, 373), (402, 377, 375), (402, 360, 379), (402, 379, 381), (402, 381, 383), (402, 386, 385), (402, 389, 386), (402, 392, 389), (402, 394, 392), (402, 395, 394), (402, 397, 395), (402, 399, 397), (402, 401, 399), (402, 383, 401), (402, 385, 377), (359, 358, 403), (358, 362, 403), (362, 364, 403), (364, 366, 403), (366, 368, 403), (368, 369, 403), (369, 371, 403), (371, 374, 403), (374, 376, 403), (378, 359, 403), (380, 378, 403), (382, 380, 403), (384, 387, 403), (387, 388, 403), (388, 390, 403), (390, 391, 403), (391, 393, 403), (393, 396, 403), (396, 398, 403), (398, 400, 403), (400, 382, 403), (376, 384, 403), (404, 405, 406), (404, 406, 407), (408, 404, 407), (408, 407, 409), (410, 408, 409), (410, 409, 411), (405, 410, 411), (405, 411, 406), (410, 405, 408), (408, 405, 404), (409, 406, 411), (407, 406, 409), (412, 351, 413), (353, 351, 412), (354, 353, 412), (354, 412, 414), (415, 354, 414), (357, 354, 415), (351, 357, 415), (351, 415, 413), (412, 415, 414), (412, 413, 415), (416, 417, 418), (419, 420, 416), (419, 416, 418), (421, 422, 420), (423, 420, 419), (423, 421, 420), (424, 425, 426), (427, 428, 425), (427, 429, 428), (430, 424, 431), (430, 425, 424), (432, 430, 433), (434, 435, 436), (434, 436, 427), (437, 427, 425), (437, 434, 427), (438, 432, 439), (438, 425, 430), (438, 430, 432), (440, 441, 437), (442, 443, 440), (442, 440, 437), (444, 445, 446), (447, 438, 445), (447, 445, 444), (448, 449, 442), (450, 447, 451), (452, 453, 448), (452, 437, 425), (452, 425, 438), (452, 442, 437), (452, 438, 447), (452, 447, 450), (452, 448, 442), (454, 455, 456), (457, 454, 456), (458, 459, 460), (461, 458, 460), (462, 463, 464), (465, 466, 463), (465, 467, 466), (468, 463, 462), (468, 465, 463), (469, 468, 470), (469, 465, 468), (471, 469, 472), (471, 465, 469), (473, 474, 475), (473, 471, 474), (473, 476, 465), (473, 465, 471), (477, 478, 479), (477, 480, 478), (481, 476, 473), (482, 483, 480), (484, 477, 485), (484, 480, 477), (486, 487, 488), (486, 489, 487), (490, 481, 473), (491, 486, 492), (491, 484, 489), (491, 482, 480), (491, 480, 484), (491, 489, 486), (493, 482, 491), (494, 493, 491), (495, 496, 497), (498, 499, 500), (501, 502, 503), (504, 499, 498), (505, 495, 497), (506, 501, 503), (507, 499, 504), (508, 503, 509), (508, 506, 503), (510, 507, 511), (512, 508, 513), (514, 497, 515), (514, 508, 499), (514, 505, 497), (514, 516, 505), (514, 517, 516), (514, 518, 517), (519, 508, 512), (514, 515, 508), (520, 521, 506), (522, 499, 507), (520, 523, 521), (522, 514, 499), (522, 507, 510), (524, 508, 519), (525, 526, 514), (525, 522, 527), (525, 514, 522), (528, 525, 527), (515, 529, 520), (515, 530, 529), (515, 531, 530), (515, 532, 531), (515, 506, 508), (515, 520, 506), (533, 534, 535), (533, 536, 534), (533, 524, 536), (533, 508, 524), (537, 538, 515), (539, 540, 541), (539, 533, 540), (542, 543, 537), (497, 542, 537), (497, 537, 515), (499, 539, 544), (499, 533, 539), (499, 508, 533), (496, 545, 497), (500, 499, 546), (547, 548, 78), (547, 549, 548), (550, 551, 552), (550, 78, 551), (550, 547, 78), (553, 550, 552), (554, 555, 556), (554, 557, 555), (558, 559, 560), (561, 558, 560), (562, 563, 347), (564, 562, 347), (565, 566, 567), (565, 568, 566), (569, 570, 571), (572, 569, 571), (573, 574, 575), (576, 573, 575), (577, 578, 579), (577, 298, 578), (580, 581, 582), (580, 582, 583), (584, 585, 586), (587, 585, 584), (588, 589, 590), (591, 584, 589), (591, 589, 588), (591, 587, 584), (592, 593, 587), (592, 587, 591), (594, 595, 596), (597, 596, 598), (599, 596, 597), (7, 600, 594), (7, 594, 596), (601, 596, 599), (602, 601, 603), (604, 596, 601), (604, 601, 602), (605, 604, 606), (607, 605, 608), (607, 7, 596), (607, 596, 604), (607, 604, 605), (609, 7, 607), (610, 611, 609), (612, 613, 610), (612, 610, 609), (614, 615, 612), (614, 616, 615), (617, 609, 607), (618, 617, 619), (620, 621, 614), (620, 622, 621), (620, 623, 622), (620, 618, 624), (620, 612, 609), (620, 614, 612), (620, 609, 617), (620, 617, 618), (625, 626, 627), (628, 627, 629), (630, 627, 628), (631, 632, 625), (631, 625, 627), (633, 627, 630), (634, 633, 635), (636, 627, 633), (636, 633, 634), (637, 636, 638), (639, 640, 631), (639, 637, 641), (639, 631, 627), (639, 627, 636), (639, 636, 637), (642, 643, 640), (644, 645, 642), (644, 642, 640), (646, 647, 644), (646, 648, 647), (649, 640, 639), (650, 649, 651), (652, 653, 646), (652, 654, 653), (652, 655, 654), (652, 650, 656), (652, 644, 640), (652, 646, 644), (652, 640, 649), (652, 649, 650), (657, 658, 659), (660, 659, 661), (662, 659, 660), (663, 664, 657), (663, 657, 659), (665, 659, 662), (666, 665, 667), (668, 659, 665), (668, 665, 666), (669, 668, 670), (671, 669, 672), (671, 663, 659), (671, 659, 668), (671, 668, 669), (673, 663, 671), (674, 675, 673), (676, 677, 674), (676, 674, 673), (678, 679, 676), (678, 680, 679), (681, 673, 671), (682, 681, 683), (684, 685, 678), (684, 686, 685), (684, 687, 686), (684, 682, 688), (684, 676, 673), (684, 678, 676), (684, 673, 681), (684, 681, 682), (689, 690, 691), (692, 691, 693), (694, 691, 692), (695, 696, 689), (695, 689, 691), (697, 691, 694), (698, 697, 699), (700, 691, 697), (700, 697, 698), (701, 700, 702), (703, 704, 695), (703, 701, 705), (703, 695, 691), (703, 691, 700), (703, 700, 701), (706, 707, 704), (708, 709, 706), (708, 706, 704), (710, 711, 708), (710, 712, 711), (713, 704, 703), (714, 713, 715), (716, 717, 710), (716, 718, 717), (716, 719, 718), (716, 714, 720), (716, 708, 704), (716, 710, 708), (716, 704, 713), (716, 713, 714), (721, 722, 554), (556, 721, 554), (723, 554, 724), (723, 556, 554), (291, 287, 285), (291, 289, 287), (725, 726, 727), (725, 728, 726), (722, 721, 556), (554, 722, 556), (724, 556, 723), (724, 554, 556), (729, 730, 731), (732, 733, 734), (735, 736, 737), (738, 733, 732), (739, 729, 731), (740, 735, 737), (741, 733, 738), (742, 737, 743), (742, 740, 737), (744, 741, 745), (746, 742, 747), (748, 731, 749), (748, 742, 733), (748, 739, 731), (748, 750, 739), (748, 751, 750), (748, 752, 751), (753, 742, 746), (748, 749, 742), (754, 755, 740), (756, 733, 741), (754, 757, 755), (756, 748, 733), (756, 741, 744), (758, 742, 753), (759, 760, 748), (759, 756, 761), (759, 748, 756), (762, 759, 761), (749, 763, 754), (749, 764, 763), (749, 765, 764), (749, 766, 765), (749, 740, 742), (749, 754, 740), (767, 768, 769), (767, 770, 768), (767, 758, 770), (767, 742, 758), (771, 772, 749), (773, 774, 775), (773, 767, 774), (776, 777, 771), (731, 776, 771), (731, 771, 749), (733, 773, 778), (733, 767, 773), (733, 742, 767), (730, 779, 731), (734, 733, 780), (781, 782, 783), (784, 785, 786), (787, 788, 789), (790, 785, 784), (791, 781, 783), (792, 787, 789), (793, 785, 790), (794, 789, 795), (794, 792, 789), (796, 793, 797), (798, 794, 799), (800, 783, 801), (800, 794, 785), (800, 791, 783), (800, 802, 791), (800, 803, 802), (800, 804, 803), (805, 794, 798), (800, 801, 794), (806, 807, 792), (808, 785, 793), (806, 809, 807), (808, 800, 785), (808, 793, 796), (810, 794, 805), (811, 812, 800), (811, 808, 813), (811, 800, 808), (814, 811, 813), (801, 815, 806), (801, 816, 815), (801, 817, 816), (801, 818, 817), (801, 792, 794), (801, 806, 792), (819, 820, 821), (819, 822, 820), (819, 810, 822), (819, 794, 810), (823, 824, 801), (825, 826, 827), (825, 819, 826), (828, 829, 823), (783, 828, 823), (783, 823, 801), (785, 825, 830), (785, 819, 825), (785, 794, 819), (782, 831, 783), (786, 785, 832), (833, 834, 835), (833, 836, 834), (837, 838, 839), (840, 841, 842), (843, 844, 845), (846, 841, 840), (847, 837, 839), (848, 843, 845), (849, 841, 846), (850, 845, 851), (850, 848, 845), (852, 849, 853), (854, 850, 855), (856, 839, 857), (856, 850, 841), (856, 847, 839), (856, 858, 847), (856, 859, 858), (856, 860, 859), (861, 850, 854), (856, 857, 850), (862, 863, 848), (864, 841, 849), (862, 865, 863), (864, 856, 841), (864, 849, 852), (866, 850, 861), (867, 868, 856), (867, 864, 869), (867, 856, 864), (870, 867, 869), (857, 871, 862), (857, 872, 871), (857, 873, 872), (857, 874, 873), (857, 848, 850), (857, 862, 848), (875, 876, 877), (875, 878, 876), (875, 866, 878), (875, 850, 866), (879, 880, 857), (881, 882, 883), (881, 875, 882), (884, 885, 879), (839, 884, 879), (839, 879, 857), (841, 881, 886), (841, 875, 881), (841, 850, 875), (838, 887, 839), (842, 841, 888), (889, 890, 891), (889, 892, 890), (893, 889, 891), (894, 893, 891), (581, 582, 895), (581, 895, 896), (580, 581, 896), (580, 896, 897), (583, 580, 897), (583, 897, 898), (582, 583, 898), (582, 898, 895), (895, 898, 897), (896, 895, 897), (890, 891, 899), (890, 899, 900), (890, 900, 901), (892, 890, 901), (894, 892, 901), (894, 901, 902), (894, 902, 899), (891, 894, 899), (892, 894, 890), (894, 891, 890), (900, 902, 901), (900, 899, 902)])
me_cubieboard_002.use_remesh_preserve_volume = False
me_cubieboard_002.use_remesh_preserve_attributes = False
me_cubieboard_002.use_mirror_vertex_groups = False
me_cubieboard_002.update()
me_cube_001 = bpy.data.meshes.new('Cube.001')
me_cube_001.from_pydata([(-0.05277, -0.03122, 0.0005), (-0.05277, -0.03122, -0.03011), (-0.05277, -0.005411, -0.03011), (-0.05277, 0.03332, 0.0005), (-0.05277, 0.03332, -0.03011), (0.05223, 0.03332, 0.0005), (0.05223, -0.03122, 0.0005), (-0.01052, -0.03122, -0.03011), (-0.01052, 0.03332, -0.03011), (0.05223, -0.005411, -0.03011), (0.05223, -0.03122, -0.03011), (0.05223, 0.03332, -0.03011), (0.05123, -0.03022, -0.03011), (0.05123, 0.03232, -0.03011), (0.05123, 0.03232, -0.0005), (0.05123, -0.03022, -0.0005), (-0.05177, 0.03232, -0.03011), (-0.05177, 0.03232, -0.0005), (-0.05177, -0.03022, -0.0005), (-0.05177, -0.03022, -0.03011)], [], [(0, 1, 2, 3), (4, 3, 2), (8, 5, 3, 4), (11, 5, 8), (6, 5, 9, 10), (9, 5, 11), (0, 6, 7, 1), (7, 6, 10), (0, 3, 5, 6), (14, 15, 12, 13), (17, 18, 15, 14), (15, 18, 19, 12), (17, 14, 13, 16), (18, 17, 16, 19), (16, 13, 11, 8), (12, 10, 9, 11), (19, 7, 10, 12), (8, 4, 16), (4, 2, 19, 16), (19, 1, 7), (13, 12, 11), (2, 1, 19)])
me_cube_001.use_remesh_preserve_volume = False
me_cube_001.use_remesh_preserve_attributes = False
me_cube_001.use_mirror_vertex_groups = False
me_cube_001.update()

# ---- objects
ob_cubieboard = bpy.data.objects.new('Cubieboard', me_cubieboard_002)
ob_cube = bpy.data.objects.new('Cube', me_cube_001)

# ---- transforms, parenting, visibility, modifiers, constraints
ob_cubieboard.location = (0.0, 0.0, 0.0)
ob_cubieboard.lineart.crease_threshold = 0.0
ob_cube.location = (0.0525, 0.03, 0.0)
ob_cube.scale = (1.0, 1.0, -1.0)
ob_cube.lineart.crease_threshold = 0.0

# ---- collection membership
col_collection_1.objects.link(ob_cubieboard)
col_collection_1.objects.link(ob_cube)

# ---- scene / render settings (as saved in the file)
scene.frame_start = 1; scene.frame_end = 250; scene.frame_set(1)
scene.render.engine = 'BLENDER_EEVEE_NEXT'
scene.render.image_settings.color_mode = 'RGB'
scene.render.image_settings.compression = 90
scene.render.resolution_percentage = 50
scene.render.dither_intensity = 0.0
scene.render.bake_margin = 2
scene.cycles.use_denoising = False
scene.cycles.samples = 10
scene.cycles.sampling_pattern = 'TABULATED_SOBOL'
scene.cycles.light_sampling_threshold = 0.0
scene.cycles.use_adaptive_sampling = False
scene.cycles.use_light_tree = False
scene.cycles.blur_glossy = 0.0
scene.cycles.volume_bounces = 1
scene.cycles.pixel_filter_type = 'GAUSSIAN'
scene.cycles.sample_clamp_indirect = 0.0
scene.view_settings.view_transform = 'Standard'
bpy.context.view_layer.update()

# ---- added for rendering (the .blend has no active camera and no usable light): camera, sun
cam_auto = bpy.data.cameras.new('AutoCamera')
cam_auto.lens = 50.0
cam_auto.sensor_width = 36.0
cam_auto.clip_end = 1000.0
ob_auto_camera = bpy.data.objects.new('AutoCamera', cam_auto)
scene.collection.objects.link(ob_auto_camera)
ob_auto_camera.location = (0.237412, -0.191005, 0.15909)
ob_auto_camera.rotation_euler = (1.09748, -7.21219e-08, 0.694738)
scene.camera = ob_auto_camera
light_auto_sun = bpy.data.lights.new('AutoSun', 'SUN')
light_auto_sun.energy = 3.0
light_auto_sun.angle = 0.0523599
ob_auto_sun = bpy.data.objects.new('AutoSun', light_auto_sun)
scene.collection.objects.link(ob_auto_sun)
ob_auto_sun.rotation_euler = (0.872665, 0.174533, 0.523599)
bpy.context.view_layer.update()
